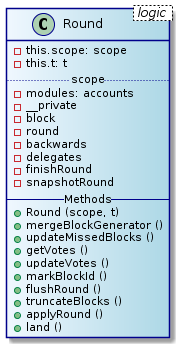

The diagram above was rendered by PlantUML. Its source (embedded in the PNG):
@startuml
skinparam class {
	BackgroundColor AliceBlue|LightBlue
	ArrowColor Black
	BorderColor DarkBlue
}
class Round < logic > {
  - this.scope: scope
	- this.t: t
  .. scope ..
  - modules: accounts
  - __private
  - block
  - round
  - backwards
  - delegates
  - finishRound
  - snapshotRound
  -- Methods --
  + Round (scope, t)
  + mergeBlockGenerator ()
  + updateMissedBlocks ()
  + getVotes ()
  + updateVotes ()
  + markBlockId ()
  + flushRound ()
  + truncateBlocks ()
  + applyRound ()
  + land ()
}
@endtuml